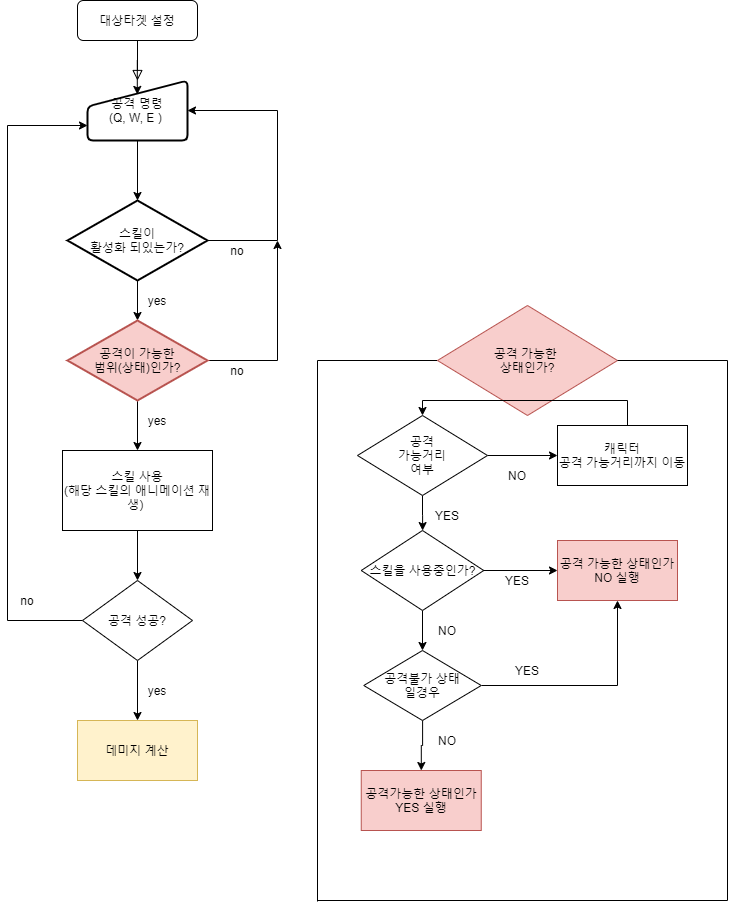

The diagram above was exported from draw.io. Its source (the exported page's mxGraphModel, read from the mxfile embedded in the PNG):
<mxGraphModel dx="773" dy="671" grid="1" gridSize="10" guides="1" tooltips="1" connect="1" arrows="1" fold="1" page="1" pageScale="1" pageWidth="827" pageHeight="1169" math="0" shadow="0">
  <root>
    <mxCell id="WIyWlLk6GJQsqaUBKTNV-0" />
    <mxCell id="WIyWlLk6GJQsqaUBKTNV-1" parent="WIyWlLk6GJQsqaUBKTNV-0" />
    <mxCell id="WIyWlLk6GJQsqaUBKTNV-2" value="" style="rounded=0;html=1;jettySize=auto;orthogonalLoop=1;fontSize=11;endArrow=block;endFill=0;endSize=8;strokeWidth=1;shadow=0;labelBackgroundColor=none;edgeStyle=orthogonalEdgeStyle;" parent="WIyWlLk6GJQsqaUBKTNV-1" source="WIyWlLk6GJQsqaUBKTNV-3" target="9pkPOqQvgcdgZkQq624S-0" edge="1">
      <mxGeometry relative="1" as="geometry">
        <mxPoint x="220" y="170" as="targetPoint" />
      </mxGeometry>
    </mxCell>
    <mxCell id="9pkPOqQvgcdgZkQq624S-14" style="edgeStyle=orthogonalEdgeStyle;rounded=0;orthogonalLoop=1;jettySize=auto;html=1;entryX=0.498;entryY=0.232;entryDx=0;entryDy=0;entryPerimeter=0;" edge="1" parent="WIyWlLk6GJQsqaUBKTNV-1" source="WIyWlLk6GJQsqaUBKTNV-3" target="9pkPOqQvgcdgZkQq624S-0">
      <mxGeometry relative="1" as="geometry" />
    </mxCell>
    <mxCell id="WIyWlLk6GJQsqaUBKTNV-3" value="대상타겟 설정" style="rounded=1;whiteSpace=wrap;html=1;fontSize=12;glass=0;strokeWidth=1;shadow=0;" parent="WIyWlLk6GJQsqaUBKTNV-1" vertex="1">
      <mxGeometry x="160" y="80" width="120" height="40" as="geometry" />
    </mxCell>
    <mxCell id="9pkPOqQvgcdgZkQq624S-2" style="edgeStyle=orthogonalEdgeStyle;rounded=0;orthogonalLoop=1;jettySize=auto;html=1;entryX=0.5;entryY=0;entryDx=0;entryDy=0;entryPerimeter=0;" edge="1" parent="WIyWlLk6GJQsqaUBKTNV-1" source="9pkPOqQvgcdgZkQq624S-0" target="9pkPOqQvgcdgZkQq624S-1">
      <mxGeometry relative="1" as="geometry" />
    </mxCell>
    <mxCell id="9pkPOqQvgcdgZkQq624S-0" value="공격 명령&lt;br&gt;(Q, W, E )&amp;nbsp;" style="html=1;strokeWidth=2;shape=manualInput;whiteSpace=wrap;rounded=1;size=26;arcSize=11;" vertex="1" parent="WIyWlLk6GJQsqaUBKTNV-1">
      <mxGeometry x="170" y="160" width="100" height="60" as="geometry" />
    </mxCell>
    <mxCell id="9pkPOqQvgcdgZkQq624S-3" style="edgeStyle=orthogonalEdgeStyle;rounded=0;orthogonalLoop=1;jettySize=auto;html=1;entryX=1;entryY=0.5;entryDx=0;entryDy=0;exitX=1;exitY=0.5;exitDx=0;exitDy=0;exitPerimeter=0;" edge="1" parent="WIyWlLk6GJQsqaUBKTNV-1" source="9pkPOqQvgcdgZkQq624S-1" target="9pkPOqQvgcdgZkQq624S-0">
      <mxGeometry relative="1" as="geometry">
        <Array as="points">
          <mxPoint x="360" y="320" />
          <mxPoint x="360" y="190" />
        </Array>
      </mxGeometry>
    </mxCell>
    <mxCell id="9pkPOqQvgcdgZkQq624S-5" style="edgeStyle=orthogonalEdgeStyle;rounded=0;orthogonalLoop=1;jettySize=auto;html=1;entryX=0.5;entryY=0;entryDx=0;entryDy=0;entryPerimeter=0;" edge="1" parent="WIyWlLk6GJQsqaUBKTNV-1" source="9pkPOqQvgcdgZkQq624S-1" target="9pkPOqQvgcdgZkQq624S-4">
      <mxGeometry relative="1" as="geometry" />
    </mxCell>
    <mxCell id="9pkPOqQvgcdgZkQq624S-1" value="스킬이&lt;br&gt;활성화 되있는가?" style="strokeWidth=2;html=1;shape=mxgraph.flowchart.decision;whiteSpace=wrap;" vertex="1" parent="WIyWlLk6GJQsqaUBKTNV-1">
      <mxGeometry x="150" y="280" width="140" height="80" as="geometry" />
    </mxCell>
    <mxCell id="9pkPOqQvgcdgZkQq624S-6" style="edgeStyle=orthogonalEdgeStyle;rounded=0;orthogonalLoop=1;jettySize=auto;html=1;" edge="1" parent="WIyWlLk6GJQsqaUBKTNV-1" source="9pkPOqQvgcdgZkQq624S-4" target="9pkPOqQvgcdgZkQq624S-7">
      <mxGeometry relative="1" as="geometry">
        <mxPoint x="220" y="530" as="targetPoint" />
      </mxGeometry>
    </mxCell>
    <mxCell id="9pkPOqQvgcdgZkQq624S-23" style="edgeStyle=orthogonalEdgeStyle;rounded=0;orthogonalLoop=1;jettySize=auto;html=1;" edge="1" parent="WIyWlLk6GJQsqaUBKTNV-1" source="9pkPOqQvgcdgZkQq624S-4">
      <mxGeometry relative="1" as="geometry">
        <mxPoint x="360" y="320" as="targetPoint" />
      </mxGeometry>
    </mxCell>
    <mxCell id="9pkPOqQvgcdgZkQq624S-4" value="공격이 가능한&lt;br&gt;범위(상태)인가?" style="strokeWidth=2;html=1;shape=mxgraph.flowchart.decision;whiteSpace=wrap;fillColor=#f8cecc;strokeColor=#b85450;" vertex="1" parent="WIyWlLk6GJQsqaUBKTNV-1">
      <mxGeometry x="150" y="400" width="140" height="80" as="geometry" />
    </mxCell>
    <mxCell id="9pkPOqQvgcdgZkQq624S-8" style="edgeStyle=orthogonalEdgeStyle;rounded=0;orthogonalLoop=1;jettySize=auto;html=1;" edge="1" parent="WIyWlLk6GJQsqaUBKTNV-1" source="9pkPOqQvgcdgZkQq624S-7" target="9pkPOqQvgcdgZkQq624S-9">
      <mxGeometry relative="1" as="geometry">
        <mxPoint x="220" y="700" as="targetPoint" />
      </mxGeometry>
    </mxCell>
    <mxCell id="9pkPOqQvgcdgZkQq624S-7" value="스킬 사용&lt;br&gt;(해당 스킬의 애니메이션 재생)&amp;nbsp;" style="rounded=0;whiteSpace=wrap;html=1;" vertex="1" parent="WIyWlLk6GJQsqaUBKTNV-1">
      <mxGeometry x="145" y="530" width="150" height="80" as="geometry" />
    </mxCell>
    <mxCell id="9pkPOqQvgcdgZkQq624S-10" style="edgeStyle=orthogonalEdgeStyle;rounded=0;orthogonalLoop=1;jettySize=auto;html=1;entryX=0.5;entryY=0;entryDx=0;entryDy=0;" edge="1" parent="WIyWlLk6GJQsqaUBKTNV-1" source="9pkPOqQvgcdgZkQq624S-9" target="9pkPOqQvgcdgZkQq624S-12">
      <mxGeometry relative="1" as="geometry">
        <mxPoint x="220" y="760" as="targetPoint" />
      </mxGeometry>
    </mxCell>
    <mxCell id="9pkPOqQvgcdgZkQq624S-13" style="edgeStyle=orthogonalEdgeStyle;rounded=0;orthogonalLoop=1;jettySize=auto;html=1;entryX=0;entryY=0.75;entryDx=0;entryDy=0;" edge="1" parent="WIyWlLk6GJQsqaUBKTNV-1" source="9pkPOqQvgcdgZkQq624S-9" target="9pkPOqQvgcdgZkQq624S-0">
      <mxGeometry relative="1" as="geometry">
        <Array as="points">
          <mxPoint x="90" y="700" />
          <mxPoint x="90" y="205" />
        </Array>
      </mxGeometry>
    </mxCell>
    <mxCell id="9pkPOqQvgcdgZkQq624S-9" value="공격 성공?" style="rhombus;whiteSpace=wrap;html=1;" vertex="1" parent="WIyWlLk6GJQsqaUBKTNV-1">
      <mxGeometry x="165" y="660" width="110" height="80" as="geometry" />
    </mxCell>
    <mxCell id="9pkPOqQvgcdgZkQq624S-12" value="데미지 계산" style="rounded=0;whiteSpace=wrap;html=1;fillColor=#fff2cc;strokeColor=#d6b656;" vertex="1" parent="WIyWlLk6GJQsqaUBKTNV-1">
      <mxGeometry x="160" y="800" width="120" height="60" as="geometry" />
    </mxCell>
    <mxCell id="9pkPOqQvgcdgZkQq624S-15" value="no" style="text;html=1;strokeColor=none;fillColor=none;align=center;verticalAlign=middle;whiteSpace=wrap;rounded=0;" vertex="1" parent="WIyWlLk6GJQsqaUBKTNV-1">
      <mxGeometry x="300" y="320" width="40" height="20" as="geometry" />
    </mxCell>
    <mxCell id="9pkPOqQvgcdgZkQq624S-16" value="yes" style="text;html=1;strokeColor=none;fillColor=none;align=center;verticalAlign=middle;whiteSpace=wrap;rounded=0;" vertex="1" parent="WIyWlLk6GJQsqaUBKTNV-1">
      <mxGeometry x="220" y="370" width="40" height="20" as="geometry" />
    </mxCell>
    <mxCell id="9pkPOqQvgcdgZkQq624S-17" value="no" style="text;html=1;strokeColor=none;fillColor=none;align=center;verticalAlign=middle;whiteSpace=wrap;rounded=0;" vertex="1" parent="WIyWlLk6GJQsqaUBKTNV-1">
      <mxGeometry x="90" y="670" width="40" height="20" as="geometry" />
    </mxCell>
    <mxCell id="9pkPOqQvgcdgZkQq624S-18" value="yes" style="text;html=1;strokeColor=none;fillColor=none;align=center;verticalAlign=middle;whiteSpace=wrap;rounded=0;" vertex="1" parent="WIyWlLk6GJQsqaUBKTNV-1">
      <mxGeometry x="220" y="760" width="40" height="20" as="geometry" />
    </mxCell>
    <mxCell id="9pkPOqQvgcdgZkQq624S-21" value="yes" style="text;html=1;strokeColor=none;fillColor=none;align=center;verticalAlign=middle;whiteSpace=wrap;rounded=0;" vertex="1" parent="WIyWlLk6GJQsqaUBKTNV-1">
      <mxGeometry x="220" y="490" width="40" height="20" as="geometry" />
    </mxCell>
    <mxCell id="9pkPOqQvgcdgZkQq624S-22" value="no" style="text;html=1;strokeColor=none;fillColor=none;align=center;verticalAlign=middle;whiteSpace=wrap;rounded=0;" vertex="1" parent="WIyWlLk6GJQsqaUBKTNV-1">
      <mxGeometry x="300" y="440" width="40" height="20" as="geometry" />
    </mxCell>
    <mxCell id="9pkPOqQvgcdgZkQq624S-24" value="" style="endArrow=none;html=1;" edge="1" parent="WIyWlLk6GJQsqaUBKTNV-1">
      <mxGeometry width="50" height="50" relative="1" as="geometry">
        <mxPoint x="400" y="980.9851946149554" as="sourcePoint" />
        <mxPoint x="400" y="440" as="targetPoint" />
      </mxGeometry>
    </mxCell>
    <mxCell id="9pkPOqQvgcdgZkQq624S-25" value="" style="endArrow=none;html=1;" edge="1" parent="WIyWlLk6GJQsqaUBKTNV-1">
      <mxGeometry width="50" height="50" relative="1" as="geometry">
        <mxPoint x="400" y="980" as="sourcePoint" />
        <mxPoint x="810" y="980" as="targetPoint" />
      </mxGeometry>
    </mxCell>
    <mxCell id="9pkPOqQvgcdgZkQq624S-26" value="" style="endArrow=none;html=1;" edge="1" parent="WIyWlLk6GJQsqaUBKTNV-1">
      <mxGeometry width="50" height="50" relative="1" as="geometry">
        <mxPoint x="810" y="440" as="sourcePoint" />
        <mxPoint x="810" y="980" as="targetPoint" />
      </mxGeometry>
    </mxCell>
    <mxCell id="9pkPOqQvgcdgZkQq624S-27" value="" style="endArrow=none;html=1;" edge="1" parent="WIyWlLk6GJQsqaUBKTNV-1">
      <mxGeometry width="50" height="50" relative="1" as="geometry">
        <mxPoint x="400" y="440" as="sourcePoint" />
        <mxPoint x="520" y="440" as="targetPoint" />
      </mxGeometry>
    </mxCell>
    <mxCell id="9pkPOqQvgcdgZkQq624S-28" value="" style="endArrow=none;html=1;" edge="1" parent="WIyWlLk6GJQsqaUBKTNV-1" target="9pkPOqQvgcdgZkQq624S-29">
      <mxGeometry width="50" height="50" relative="1" as="geometry">
        <mxPoint x="700" y="440" as="sourcePoint" />
        <mxPoint x="810" y="440" as="targetPoint" />
      </mxGeometry>
    </mxCell>
    <mxCell id="9pkPOqQvgcdgZkQq624S-29" value="공격 가능한&amp;nbsp;&lt;br&gt;상태인가?" style="rhombus;whiteSpace=wrap;html=1;fillColor=#f8cecc;strokeColor=#b85450;" vertex="1" parent="WIyWlLk6GJQsqaUBKTNV-1">
      <mxGeometry x="520" y="385" width="180" height="110" as="geometry" />
    </mxCell>
    <mxCell id="9pkPOqQvgcdgZkQq624S-30" value="" style="endArrow=none;html=1;exitX=1;exitY=0.5;exitDx=0;exitDy=0;" edge="1" parent="WIyWlLk6GJQsqaUBKTNV-1" source="9pkPOqQvgcdgZkQq624S-29">
      <mxGeometry width="50" height="50" relative="1" as="geometry">
        <mxPoint x="480" y="520" as="sourcePoint" />
        <mxPoint x="810" y="440" as="targetPoint" />
      </mxGeometry>
    </mxCell>
    <mxCell id="9pkPOqQvgcdgZkQq624S-33" style="edgeStyle=orthogonalEdgeStyle;rounded=0;orthogonalLoop=1;jettySize=auto;html=1;entryX=0;entryY=0.5;entryDx=0;entryDy=0;" edge="1" parent="WIyWlLk6GJQsqaUBKTNV-1" source="9pkPOqQvgcdgZkQq624S-31" target="9pkPOqQvgcdgZkQq624S-32">
      <mxGeometry relative="1" as="geometry" />
    </mxCell>
    <mxCell id="9pkPOqQvgcdgZkQq624S-35" style="edgeStyle=orthogonalEdgeStyle;rounded=0;orthogonalLoop=1;jettySize=auto;html=1;" edge="1" parent="WIyWlLk6GJQsqaUBKTNV-1" source="9pkPOqQvgcdgZkQq624S-31" target="9pkPOqQvgcdgZkQq624S-36">
      <mxGeometry relative="1" as="geometry">
        <mxPoint x="505" y="620" as="targetPoint" />
      </mxGeometry>
    </mxCell>
    <mxCell id="9pkPOqQvgcdgZkQq624S-31" value="공격&lt;br&gt;가능거리&lt;br&gt;여부" style="rhombus;whiteSpace=wrap;html=1;" vertex="1" parent="WIyWlLk6GJQsqaUBKTNV-1">
      <mxGeometry x="440" y="495" width="130" height="80" as="geometry" />
    </mxCell>
    <mxCell id="9pkPOqQvgcdgZkQq624S-34" style="edgeStyle=orthogonalEdgeStyle;rounded=0;orthogonalLoop=1;jettySize=auto;html=1;entryX=0.5;entryY=0;entryDx=0;entryDy=0;" edge="1" parent="WIyWlLk6GJQsqaUBKTNV-1" source="9pkPOqQvgcdgZkQq624S-32" target="9pkPOqQvgcdgZkQq624S-31">
      <mxGeometry relative="1" as="geometry">
        <Array as="points">
          <mxPoint x="710" y="480" />
          <mxPoint x="505" y="480" />
        </Array>
      </mxGeometry>
    </mxCell>
    <mxCell id="9pkPOqQvgcdgZkQq624S-32" value="캐릭터&lt;br&gt;공격 가능거리까지 이동" style="rounded=0;whiteSpace=wrap;html=1;" vertex="1" parent="WIyWlLk6GJQsqaUBKTNV-1">
      <mxGeometry x="640" y="505" width="130" height="60" as="geometry" />
    </mxCell>
    <mxCell id="9pkPOqQvgcdgZkQq624S-37" style="edgeStyle=orthogonalEdgeStyle;rounded=0;orthogonalLoop=1;jettySize=auto;html=1;" edge="1" parent="WIyWlLk6GJQsqaUBKTNV-1" source="9pkPOqQvgcdgZkQq624S-36" target="9pkPOqQvgcdgZkQq624S-38">
      <mxGeometry relative="1" as="geometry">
        <mxPoint x="505" y="740" as="targetPoint" />
      </mxGeometry>
    </mxCell>
    <mxCell id="9pkPOqQvgcdgZkQq624S-45" style="edgeStyle=orthogonalEdgeStyle;rounded=0;orthogonalLoop=1;jettySize=auto;html=1;entryX=0;entryY=0.5;entryDx=0;entryDy=0;" edge="1" parent="WIyWlLk6GJQsqaUBKTNV-1" source="9pkPOqQvgcdgZkQq624S-36" target="9pkPOqQvgcdgZkQq624S-48">
      <mxGeometry relative="1" as="geometry">
        <mxPoint x="640" y="650" as="targetPoint" />
      </mxGeometry>
    </mxCell>
    <mxCell id="9pkPOqQvgcdgZkQq624S-36" value="스킬을 사용중인가?" style="rhombus;whiteSpace=wrap;html=1;" vertex="1" parent="WIyWlLk6GJQsqaUBKTNV-1">
      <mxGeometry x="443.75" y="610" width="122.5" height="80" as="geometry" />
    </mxCell>
    <mxCell id="9pkPOqQvgcdgZkQq624S-39" style="edgeStyle=orthogonalEdgeStyle;rounded=0;orthogonalLoop=1;jettySize=auto;html=1;" edge="1" parent="WIyWlLk6GJQsqaUBKTNV-1" source="9pkPOqQvgcdgZkQq624S-38" target="9pkPOqQvgcdgZkQq624S-40">
      <mxGeometry relative="1" as="geometry">
        <mxPoint x="505" y="850" as="targetPoint" />
      </mxGeometry>
    </mxCell>
    <mxCell id="9pkPOqQvgcdgZkQq624S-46" style="edgeStyle=orthogonalEdgeStyle;rounded=0;orthogonalLoop=1;jettySize=auto;html=1;entryX=0.5;entryY=1;entryDx=0;entryDy=0;" edge="1" parent="WIyWlLk6GJQsqaUBKTNV-1" source="9pkPOqQvgcdgZkQq624S-38" target="9pkPOqQvgcdgZkQq624S-48">
      <mxGeometry relative="1" as="geometry">
        <mxPoint x="630" y="765" as="targetPoint" />
      </mxGeometry>
    </mxCell>
    <mxCell id="9pkPOqQvgcdgZkQq624S-38" value="공격불가 상태&lt;br&gt;일경우" style="rhombus;whiteSpace=wrap;html=1;" vertex="1" parent="WIyWlLk6GJQsqaUBKTNV-1">
      <mxGeometry x="446.25" y="730" width="117.5" height="70" as="geometry" />
    </mxCell>
    <mxCell id="9pkPOqQvgcdgZkQq624S-40" value="공격가능한 상태인가&lt;br&gt;YES 실행" style="rounded=0;whiteSpace=wrap;html=1;fillColor=#f8cecc;strokeColor=#b85450;" vertex="1" parent="WIyWlLk6GJQsqaUBKTNV-1">
      <mxGeometry x="443.75" y="850" width="120" height="60" as="geometry" />
    </mxCell>
    <mxCell id="9pkPOqQvgcdgZkQq624S-41" value="NO" style="text;html=1;strokeColor=none;fillColor=none;align=center;verticalAlign=middle;whiteSpace=wrap;rounded=0;" vertex="1" parent="WIyWlLk6GJQsqaUBKTNV-1">
      <mxGeometry x="510" y="810" width="40" height="20" as="geometry" />
    </mxCell>
    <mxCell id="9pkPOqQvgcdgZkQq624S-42" value="NO" style="text;html=1;strokeColor=none;fillColor=none;align=center;verticalAlign=middle;whiteSpace=wrap;rounded=0;" vertex="1" parent="WIyWlLk6GJQsqaUBKTNV-1">
      <mxGeometry x="510" y="700" width="40" height="20" as="geometry" />
    </mxCell>
    <mxCell id="9pkPOqQvgcdgZkQq624S-43" value="YES" style="text;html=1;strokeColor=none;fillColor=none;align=center;verticalAlign=middle;whiteSpace=wrap;rounded=0;" vertex="1" parent="WIyWlLk6GJQsqaUBKTNV-1">
      <mxGeometry x="510" y="584.5" width="40" height="20" as="geometry" />
    </mxCell>
    <mxCell id="9pkPOqQvgcdgZkQq624S-44" value="NO" style="text;html=1;strokeColor=none;fillColor=none;align=center;verticalAlign=middle;whiteSpace=wrap;rounded=0;" vertex="1" parent="WIyWlLk6GJQsqaUBKTNV-1">
      <mxGeometry x="580" y="545" width="40" height="20" as="geometry" />
    </mxCell>
    <mxCell id="9pkPOqQvgcdgZkQq624S-48" value="공격 가능한 상태인가&lt;br&gt;NO 실행" style="rounded=0;whiteSpace=wrap;html=1;fillColor=#f8cecc;strokeColor=#b85450;" vertex="1" parent="WIyWlLk6GJQsqaUBKTNV-1">
      <mxGeometry x="640" y="620" width="120" height="60" as="geometry" />
    </mxCell>
    <mxCell id="9pkPOqQvgcdgZkQq624S-49" value="YES" style="text;html=1;strokeColor=none;fillColor=none;align=center;verticalAlign=middle;whiteSpace=wrap;rounded=0;" vertex="1" parent="WIyWlLk6GJQsqaUBKTNV-1">
      <mxGeometry x="590" y="740" width="40" height="20" as="geometry" />
    </mxCell>
    <mxCell id="9pkPOqQvgcdgZkQq624S-50" value="YES" style="text;html=1;strokeColor=none;fillColor=none;align=center;verticalAlign=middle;whiteSpace=wrap;rounded=0;" vertex="1" parent="WIyWlLk6GJQsqaUBKTNV-1">
      <mxGeometry x="580" y="650" width="40" height="20" as="geometry" />
    </mxCell>
  </root>
</mxGraphModel>